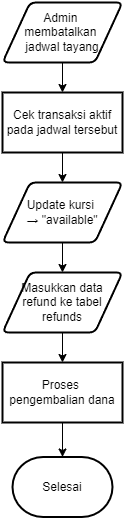

The diagram above was exported from draw.io. Its source (the exported page's mxGraphModel, read from the mxfile embedded in the PNG):
<mxGraphModel dx="1281" dy="574" grid="1" gridSize="10" guides="1" tooltips="1" connect="1" arrows="1" fold="1" page="1" pageScale="1" pageWidth="827" pageHeight="1169" math="0" shadow="0">
  <root>
    <mxCell id="0" />
    <mxCell id="1" parent="0" />
    <mxCell id="hpNokcWdQEmOo8NnD52g-2" style="edgeStyle=orthogonalEdgeStyle;rounded=0;orthogonalLoop=1;jettySize=auto;html=1;entryX=0.5;entryY=0;entryDx=0;entryDy=0;" edge="1" parent="1" source="Q4Mzq_S8OhYakzWFLzp9-1" target="hpNokcWdQEmOo8NnD52g-1">
      <mxGeometry relative="1" as="geometry" />
    </mxCell>
    <mxCell id="Q4Mzq_S8OhYakzWFLzp9-1" value="Admin&amp;nbsp;&lt;div&gt;membatalkan&amp;nbsp;&lt;/div&gt;&lt;div&gt;jadwal tayang&lt;/div&gt;" style="shape=parallelogram;html=1;strokeWidth=2;perimeter=parallelogramPerimeter;whiteSpace=wrap;rounded=1;arcSize=12;size=0.23;" vertex="1" parent="1">
      <mxGeometry x="294" y="70" width="120" height="60" as="geometry" />
    </mxCell>
    <mxCell id="hpNokcWdQEmOo8NnD52g-4" style="edgeStyle=orthogonalEdgeStyle;rounded=0;orthogonalLoop=1;jettySize=auto;html=1;exitX=0.5;exitY=1;exitDx=0;exitDy=0;entryX=0.5;entryY=0;entryDx=0;entryDy=0;" edge="1" parent="1" source="hpNokcWdQEmOo8NnD52g-1" target="hpNokcWdQEmOo8NnD52g-3">
      <mxGeometry relative="1" as="geometry" />
    </mxCell>
    <mxCell id="hpNokcWdQEmOo8NnD52g-1" value="Cek transaksi aktif pada jadwal tersebut" style="whiteSpace=wrap;html=1;strokeWidth=2;" vertex="1" parent="1">
      <mxGeometry x="294" y="160" width="120" height="60" as="geometry" />
    </mxCell>
    <mxCell id="hpNokcWdQEmOo8NnD52g-12" style="edgeStyle=orthogonalEdgeStyle;rounded=0;orthogonalLoop=1;jettySize=auto;html=1;exitX=0.5;exitY=1;exitDx=0;exitDy=0;entryX=0.5;entryY=0;entryDx=0;entryDy=0;" edge="1" parent="1" source="hpNokcWdQEmOo8NnD52g-3" target="hpNokcWdQEmOo8NnD52g-11">
      <mxGeometry relative="1" as="geometry" />
    </mxCell>
    <mxCell id="hpNokcWdQEmOo8NnD52g-3" value="Update kursi&amp;nbsp;&lt;div&gt;→ &quot;available&quot;&lt;br&gt;&lt;/div&gt;" style="shape=parallelogram;html=1;strokeWidth=2;perimeter=parallelogramPerimeter;whiteSpace=wrap;rounded=1;arcSize=12;size=0.23;" vertex="1" parent="1">
      <mxGeometry x="294" y="250" width="120" height="60" as="geometry" />
    </mxCell>
    <mxCell id="hpNokcWdQEmOo8NnD52g-14" style="edgeStyle=orthogonalEdgeStyle;rounded=0;orthogonalLoop=1;jettySize=auto;html=1;entryX=0.5;entryY=0;entryDx=0;entryDy=0;" edge="1" parent="1" source="hpNokcWdQEmOo8NnD52g-11" target="hpNokcWdQEmOo8NnD52g-13">
      <mxGeometry relative="1" as="geometry" />
    </mxCell>
    <mxCell id="hpNokcWdQEmOo8NnD52g-11" value="&lt;div&gt;Masukkan data refund ke tabel refunds&lt;br&gt;&lt;/div&gt;" style="shape=parallelogram;html=1;strokeWidth=2;perimeter=parallelogramPerimeter;whiteSpace=wrap;rounded=1;arcSize=12;size=0.23;" vertex="1" parent="1">
      <mxGeometry x="294" y="340" width="120" height="60" as="geometry" />
    </mxCell>
    <mxCell id="hpNokcWdQEmOo8NnD52g-13" value="Proses&amp;nbsp;&lt;div&gt;pengembalian dana&lt;/div&gt;" style="whiteSpace=wrap;html=1;strokeWidth=2;" vertex="1" parent="1">
      <mxGeometry x="294" y="430" width="120" height="60" as="geometry" />
    </mxCell>
    <mxCell id="0_YAqnayMd0ItDQn7miE-1" value="Selesai" style="strokeWidth=2;html=1;shape=mxgraph.flowchart.terminator;whiteSpace=wrap;" vertex="1" parent="1">
      <mxGeometry x="304" y="524.5" width="100" height="60" as="geometry" />
    </mxCell>
    <mxCell id="0_YAqnayMd0ItDQn7miE-2" style="edgeStyle=orthogonalEdgeStyle;rounded=0;orthogonalLoop=1;jettySize=auto;html=1;entryX=0.5;entryY=0;entryDx=0;entryDy=0;entryPerimeter=0;" edge="1" parent="1" source="hpNokcWdQEmOo8NnD52g-13" target="0_YAqnayMd0ItDQn7miE-1">
      <mxGeometry relative="1" as="geometry" />
    </mxCell>
  </root>
</mxGraphModel>